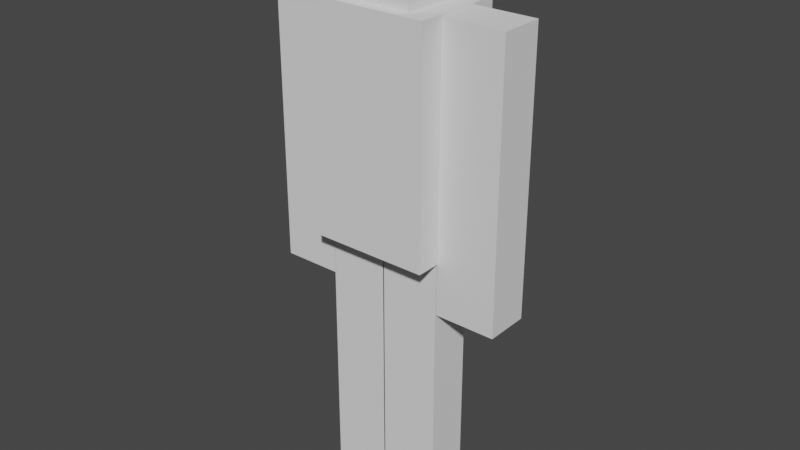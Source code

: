 # Source: player.blend  (saved by Blender 3.5.10; exported with 4.5.12 LTS)
import bpy
from mathutils import Matrix  # noqa: F401  (used for matrix-valued properties, if any)

bpy.ops.wm.read_factory_settings(use_empty=True)
scene = bpy.context.scene
scene.name = 'Scene'

# ---- world
world_world = bpy.data.worlds.new('World'); scene.world = world_world
world_world.use_nodes = True; world_world.node_tree.nodes.clear()
_N = world_world.node_tree.nodes; _L = world_world.node_tree.links
n0 = _N.new('ShaderNodeOutputWorld'); n0.name = 'World Output'; n0.location = (300, 300)
n1 = _N.new('ShaderNodeBackground'); n1.name = 'Background'; n1.location = (10, 300)
n1.inputs[0].default_value = (0.05088, 0.05088, 0.05088, 1.0)
_L.new(n1.outputs[0], n0.inputs[0])
n0.is_active_output = True
world_world.color = (0.05088, 0.05088, 0.05088)
world_world.use_sun_shadow = False
world_world.sun_shadow_jitter_overblur = 0.0

# ---- meshes
me_cube_002 = bpy.data.meshes.new('Cube.002')
me_cube_002.from_pydata([(-1.0, -1.0, -1.0), (-1.0, -1.0, 1.0), (-1.0, 1.0, -1.0), (-1.0, 1.0, 1.0), (1.0, -1.0, -1.0), (1.0, -1.0, 1.0), (1.0, 1.0, -1.0), (1.0, 1.0, 1.0)], [], [(0, 1, 3, 2), (2, 3, 7, 6), (6, 7, 5, 4), (4, 5, 1, 0), (2, 6, 4, 0), (7, 3, 1, 5)])
_uv = me_cube_002.uv_layers.new(name='UVMap')
_uv.uv.foreach_set('vector', [0.375, 0.0, 0.625, 0.0, 0.625, 0.25, 0.375, 0.25, 0.375, 0.25, 0.625, 0.25, 0.625, 0.5, 0.375, 0.5, 0.375, 0.5, 0.625, 0.5, 0.625, 0.75, 0.375, 0.75, 0.375, 0.75, 0.625, 0.75, 0.625, 1.0, 0.375, 1.0, 0.125, 0.5, 0.375, 0.5, 0.375, 0.75, 0.125, 0.75, 0.625, 0.5, 0.875, 0.5, 0.875, 0.75, 0.625, 0.75])
me_cube_002.update()
me_cube_001 = bpy.data.meshes.new('Cube.001')
me_cube_001.from_pydata([(-1.0, -1.0, -1.0), (-1.0, -1.0, 1.0), (-1.0, 1.0, -1.0), (-1.0, 1.0, 1.0), (1.0, -1.0, -1.0), (1.0, -1.0, 1.0), (1.0, 1.0, -1.0), (1.0, 1.0, 1.0)], [], [(0, 1, 3, 2), (2, 3, 7, 6), (6, 7, 5, 4), (4, 5, 1, 0), (2, 6, 4, 0), (7, 3, 1, 5)])
_uv = me_cube_001.uv_layers.new(name='UVMap')
_uv.uv.foreach_set('vector', [0.375, 0.0, 0.625, 0.0, 0.625, 0.25, 0.375, 0.25, 0.375, 0.25, 0.625, 0.25, 0.625, 0.5, 0.375, 0.5, 0.375, 0.5, 0.625, 0.5, 0.625, 0.75, 0.375, 0.75, 0.375, 0.75, 0.625, 0.75, 0.625, 1.0, 0.375, 1.0, 0.125, 0.5, 0.375, 0.5, 0.375, 0.75, 0.125, 0.75, 0.625, 0.5, 0.875, 0.5, 0.875, 0.75, 0.625, 0.75])
me_cube_001.update()
me_cube_006 = bpy.data.meshes.new('Cube.006')
me_cube_006.from_pydata([(-1.0, -1.0, -1.0), (-1.0, -1.0, 1.0), (-1.0, 1.0, -1.0), (-1.0, 1.0, 1.0), (1.0, -1.0, -1.0), (1.0, -1.0, 1.0), (1.0, 1.0, -1.0), (1.0, 1.0, 1.0)], [], [(0, 1, 3, 2), (2, 3, 7, 6), (6, 7, 5, 4), (4, 5, 1, 0), (2, 6, 4, 0), (7, 3, 1, 5)])
_uv = me_cube_006.uv_layers.new(name='UVMap')
_uv.uv.foreach_set('vector', [0.375, 0.0, 0.625, 0.0, 0.625, 0.25, 0.375, 0.25, 0.375, 0.25, 0.625, 0.25, 0.625, 0.5, 0.375, 0.5, 0.375, 0.5, 0.625, 0.5, 0.625, 0.75, 0.375, 0.75, 0.375, 0.75, 0.625, 0.75, 0.625, 1.0, 0.375, 1.0, 0.125, 0.5, 0.375, 0.5, 0.375, 0.75, 0.125, 0.75, 0.625, 0.5, 0.875, 0.5, 0.875, 0.75, 0.625, 0.75])
me_cube_006.update()
me_cube_003 = bpy.data.meshes.new('Cube.003')
me_cube_003.from_pydata([(-1.0, -1.0, -1.0), (-1.0, -1.0, 1.0), (-1.0, 1.0, -1.0), (-1.0, 1.0, 1.0), (1.0, -1.0, -1.0), (1.0, -1.0, 1.0), (1.0, 1.0, -1.0), (1.0, 1.0, 1.0)], [], [(0, 1, 3, 2), (2, 3, 7, 6), (6, 7, 5, 4), (4, 5, 1, 0), (2, 6, 4, 0), (7, 3, 1, 5)])
_uv = me_cube_003.uv_layers.new(name='UVMap')
_uv.uv.foreach_set('vector', [0.375, 0.0, 0.625, 0.0, 0.625, 0.25, 0.375, 0.25, 0.375, 0.25, 0.625, 0.25, 0.625, 0.5, 0.375, 0.5, 0.375, 0.5, 0.625, 0.5, 0.625, 0.75, 0.375, 0.75, 0.375, 0.75, 0.625, 0.75, 0.625, 1.0, 0.375, 1.0, 0.125, 0.5, 0.375, 0.5, 0.375, 0.75, 0.125, 0.75, 0.625, 0.5, 0.875, 0.5, 0.875, 0.75, 0.625, 0.75])
me_cube_003.update()
me_cube_005 = bpy.data.meshes.new('Cube.005')
me_cube_005.from_pydata([(-1.0, -1.0, -1.0), (-1.0, -1.0, 1.0), (-1.0, 1.0, -1.0), (-1.0, 1.0, 1.0), (1.0, -1.0, -1.0), (1.0, -1.0, 1.0), (1.0, 1.0, -1.0), (1.0, 1.0, 1.0)], [], [(0, 1, 3, 2), (2, 3, 7, 6), (6, 7, 5, 4), (4, 5, 1, 0), (2, 6, 4, 0), (7, 3, 1, 5)])
_uv = me_cube_005.uv_layers.new(name='UVMap')
_uv.uv.foreach_set('vector', [0.375, 0.0, 0.625, 0.0, 0.625, 0.25, 0.375, 0.25, 0.375, 0.25, 0.625, 0.25, 0.625, 0.5, 0.375, 0.5, 0.375, 0.5, 0.625, 0.5, 0.625, 0.75, 0.375, 0.75, 0.375, 0.75, 0.625, 0.75, 0.625, 1.0, 0.375, 1.0, 0.125, 0.5, 0.375, 0.5, 0.375, 0.75, 0.125, 0.75, 0.625, 0.5, 0.875, 0.5, 0.875, 0.75, 0.625, 0.75])
me_cube_005.update()
me_cube_004 = bpy.data.meshes.new('Cube.004')
me_cube_004.from_pydata([(-1.0, -1.0, -1.0), (-1.0, -1.0, 1.0), (-1.0, 1.0, -1.0), (-1.0, 1.0, 1.0), (1.0, -1.0, -1.0), (1.0, -1.0, 1.0), (1.0, 1.0, -1.0), (1.0, 1.0, 1.0)], [], [(0, 1, 3, 2), (2, 3, 7, 6), (6, 7, 5, 4), (4, 5, 1, 0), (2, 6, 4, 0), (7, 3, 1, 5)])
_uv = me_cube_004.uv_layers.new(name='UVMap')
_uv.uv.foreach_set('vector', [0.375, 0.0, 0.625, 0.0, 0.625, 0.25, 0.375, 0.25, 0.375, 0.25, 0.625, 0.25, 0.625, 0.5, 0.375, 0.5, 0.375, 0.5, 0.625, 0.5, 0.625, 0.75, 0.375, 0.75, 0.375, 0.75, 0.625, 0.75, 0.625, 1.0, 0.375, 1.0, 0.125, 0.5, 0.375, 0.5, 0.375, 0.75, 0.125, 0.75, 0.625, 0.5, 0.875, 0.5, 0.875, 0.75, 0.625, 0.75])
me_cube_004.update()

# ---- objects
ob_player = bpy.data.objects.new('Player', None)
ob_body = bpy.data.objects.new('Body', me_cube_002)
ob_head = bpy.data.objects.new('Head', me_cube_001)
ob_left_arm = bpy.data.objects.new('Left Arm', me_cube_006)
ob_left_leg = bpy.data.objects.new('Left Leg', me_cube_003)
ob_right_arm = bpy.data.objects.new('Right Arm', me_cube_005)
ob_right_leg = bpy.data.objects.new('Right Leg', me_cube_004)

# ---- transforms, parenting, visibility, modifiers, constraints
ob_player.location = (0.0, 0.0, 0.0)
ob_body.parent = ob_player
ob_body.location = (0.01616, -1.736e-07, 1.292)
ob_body.scale = (0.1998, 0.1539, 0.3711)
ob_head.parent = ob_player
ob_head.location = (0.02285, -2.384e-07, 1.775)
ob_head.scale = (0.1216, 0.1216, 0.1216)
ob_left_arm.parent = ob_player
ob_left_arm.location = (0.3179, -1.616e-07, 1.203)
ob_left_arm.scale = (0.1012, 0.07301, 0.4536)
ob_left_leg.parent = ob_player
ob_left_leg.location = (0.1103, -6.285e-08, 0.4678)
ob_left_leg.scale = (0.1012, 0.07301, 0.4536)
ob_right_arm.parent = ob_player
ob_right_arm.location = (-0.2876, -1.616e-07, 1.203)
ob_right_arm.scale = (0.1012, 0.07301, 0.4536)
ob_right_leg.parent = ob_player
ob_right_leg.location = (-0.08865, -6.285e-08, 0.4678)
ob_right_leg.scale = (0.1012, 0.07301, 0.4536)

# ---- collection membership
scene.collection.objects.link(ob_player)
scene.collection.objects.link(ob_body)
scene.collection.objects.link(ob_head)
scene.collection.objects.link(ob_left_arm)
scene.collection.objects.link(ob_left_leg)
scene.collection.objects.link(ob_right_arm)
scene.collection.objects.link(ob_right_leg)

# ---- scene / render settings (as saved in the file)
scene.frame_start = 1; scene.frame_end = 250; scene.frame_set(1)
scene.render.engine = 'BLENDER_EEVEE_NEXT'
scene.cycles.sampling_pattern = 'TABULATED_SOBOL'
scene.view_settings.view_transform = 'Filmic'
bpy.context.view_layer.update()

# ---- added for rendering (the .blend has no active camera and no usable light): camera, sun
cam_auto = bpy.data.cameras.new('AutoCamera')
cam_auto.lens = 50.0
cam_auto.sensor_width = 36.0
cam_auto.clip_end = 1000.0
ob_auto_camera = bpy.data.objects.new('AutoCamera', cam_auto)
scene.collection.objects.link(ob_auto_camera)
ob_auto_camera.location = (1.93139, -2.2995, 2.48823)
ob_auto_camera.rotation_euler = (1.09748, -7.21219e-08, 0.694738)
scene.camera = ob_auto_camera
light_auto_sun = bpy.data.lights.new('AutoSun', 'SUN')
light_auto_sun.energy = 3.0
light_auto_sun.angle = 0.0523599
ob_auto_sun = bpy.data.objects.new('AutoSun', light_auto_sun)
scene.collection.objects.link(ob_auto_sun)
ob_auto_sun.rotation_euler = (0.872665, 0.174533, 0.523599)
bpy.context.view_layer.update()
